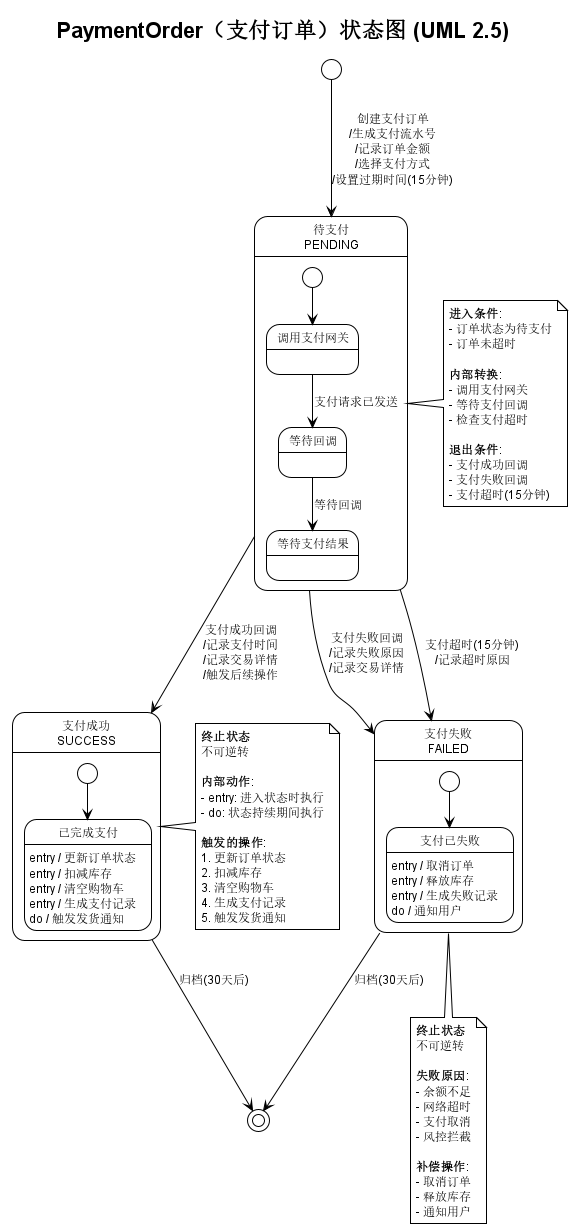

The diagram above was rendered by PlantUML. Its source (embedded in the PNG):
@startuml PaymentOrder_StateDiagram

!theme plain

' ============================
' 中文字体配置（防止导出时中文乱码）
' ============================
skinparam defaultFontName "Microsoft YaHei, SimHei, Arial Unicode MS"
skinparam defaultFontSize 12

title PaymentOrder（支付订单）状态图 (UML 2.5)

[*] --> PENDING : 创建支付订单\n/生成支付流水号\n/记录订单金额\n/选择支付方式\n/设置过期时间(15分钟)

state "待支付\nPENDING" as PENDING {
    state "等待支付结果" as Waiting
    state "调用支付网关" as Calling
    state "等待回调" as WaitingCallback
    
    [*] --> Calling
    Calling --> WaitingCallback : 支付请求已发送
    WaitingCallback --> Waiting : 等待回调
}

PENDING --> SUCCESS : 支付成功回调\n/记录支付时间\n/记录交易详情\n/触发后续操作

PENDING --> FAILED : 支付失败回调\n/记录失败原因\n/记录交易详情

PENDING --> FAILED : 支付超时(15分钟)\n/记录超时原因

state "支付成功\nSUCCESS" as SUCCESS {
    state "已完成支付" as PaymentDone
    
    [*] --> PaymentDone
    
    PaymentDone : entry / 更新订单状态
    PaymentDone : entry / 扣减库存
    PaymentDone : entry / 清空购物车
    PaymentDone : entry / 生成支付记录
    PaymentDone : do / 触发发货通知
}

state "支付失败\nFAILED" as FAILED {
    state "支付已失败" as PaymentFailed
    
    [*] --> PaymentFailed
    
    PaymentFailed : entry / 取消订单
    PaymentFailed : entry / 释放库存
    PaymentFailed : entry / 生成失败记录
    PaymentFailed : do / 通知用户
}

SUCCESS --> [*] : 归档(30天后)
FAILED --> [*] : 归档(30天后)

note right of PENDING
  **进入条件**:
  - 订单状态为待支付
  - 订单未超时
  
  **内部转换**:
  - 调用支付网关
  - 等待支付回调
  - 检查支付超时
  
  **退出条件**:
  - 支付成功回调
  - 支付失败回调
  - 支付超时(15分钟)
end note

note right of SUCCESS
  **终止状态**
  不可逆转
  
  **内部动作**:
  - entry: 进入状态时执行
  - do: 状态持续期间执行
  
  **触发的操作**:
  1. 更新订单状态
  2. 扣减库存
  3. 清空购物车
  4. 生成支付记录
  5. 触发发货通知
end note

note bottom of FAILED
  **终止状态**
  不可逆转
  
  **失败原因**:
  - 余额不足
  - 网络超时
  - 支付取消
  - 风控拦截
  
  **补偿操作**:
  - 取消订单
  - 释放库存
  - 通知用户
end note

@enduml